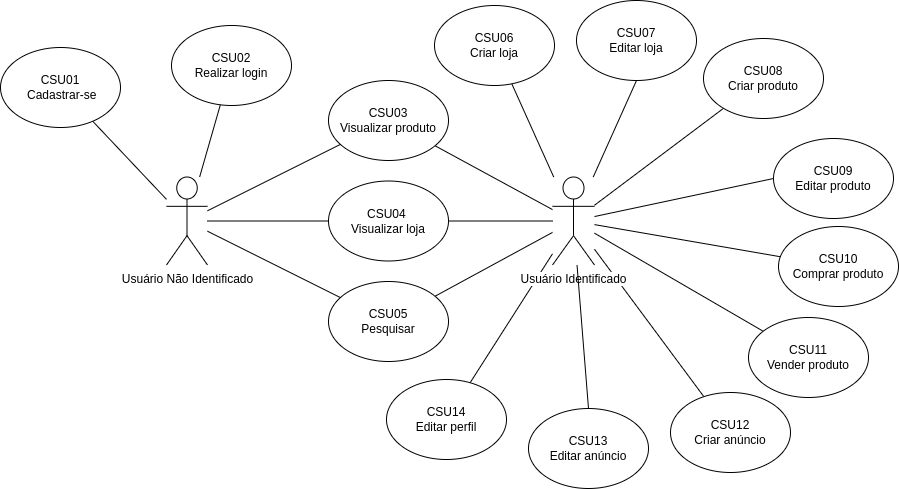

The diagram above was exported from draw.io. Its source (the exported page's mxGraphModel, read from the mxfile embedded in the PNG):
<mxGraphModel dx="1680" dy="876" grid="0" gridSize="10" guides="1" tooltips="1" connect="1" arrows="1" fold="1" page="0" pageScale="1" pageWidth="827" pageHeight="1169" math="0" shadow="0">
  <root>
    <mxCell id="0" />
    <mxCell id="1" parent="0" />
    <mxCell id="qBke60wGUgsasEg0JJL--17" style="edgeStyle=none;curved=1;rounded=0;orthogonalLoop=1;jettySize=auto;html=1;fontSize=12;startSize=8;endSize=8;endArrow=none;startFill=0;" edge="1" parent="1" source="qBke60wGUgsasEg0JJL--11" target="qBke60wGUgsasEg0JJL--1">
      <mxGeometry relative="1" as="geometry">
        <mxPoint x="-1" y="102" as="targetPoint" />
      </mxGeometry>
    </mxCell>
    <mxCell id="qBke60wGUgsasEg0JJL--38" style="edgeStyle=none;curved=1;rounded=0;orthogonalLoop=1;jettySize=auto;html=1;fontSize=12;startSize=8;endSize=8;endArrow=none;startFill=0;" edge="1" parent="1" source="qBke60wGUgsasEg0JJL--36" target="qBke60wGUgsasEg0JJL--1">
      <mxGeometry relative="1" as="geometry" />
    </mxCell>
    <mxCell id="qBke60wGUgsasEg0JJL--12" style="edgeStyle=none;curved=1;rounded=0;orthogonalLoop=1;jettySize=auto;html=1;fontSize=12;startSize=8;endSize=8;endArrow=none;startFill=0;" edge="1" parent="1" source="qBke60wGUgsasEg0JJL--1" target="qBke60wGUgsasEg0JJL--2">
      <mxGeometry relative="1" as="geometry">
        <mxPoint x="-2" y="99" as="sourcePoint" />
      </mxGeometry>
    </mxCell>
    <mxCell id="qBke60wGUgsasEg0JJL--1" value="Usuário Identific&lt;span style=&quot;color: light-dark(rgb(0, 0, 0), rgb(255, 255, 255));&quot;&gt;ado&lt;/span&gt;" style="shape=umlActor;verticalLabelPosition=bottom;verticalAlign=top;html=1;outlineConnect=0;labelBackgroundColor=default;" vertex="1" parent="1">
      <mxGeometry x="-46" y="62.5" width="42" height="88" as="geometry" />
    </mxCell>
    <mxCell id="qBke60wGUgsasEg0JJL--2" value="CSU06&lt;div&gt;Criar loja&lt;/div&gt;" style="ellipse;whiteSpace=wrap;html=1;" vertex="1" parent="1">
      <mxGeometry x="-164" y="-109" width="120" height="80" as="geometry" />
    </mxCell>
    <mxCell id="qBke60wGUgsasEg0JJL--13" style="edgeStyle=none;curved=1;rounded=0;orthogonalLoop=1;jettySize=auto;html=1;fontSize=12;startSize=8;endSize=8;endArrow=none;startFill=0;" edge="1" parent="1" source="qBke60wGUgsasEg0JJL--3" target="qBke60wGUgsasEg0JJL--7">
      <mxGeometry relative="1" as="geometry">
        <mxPoint x="-329" y="106.5" as="sourcePoint" />
        <mxPoint x="-384" y="110" as="targetPoint" />
      </mxGeometry>
    </mxCell>
    <mxCell id="qBke60wGUgsasEg0JJL--22" style="edgeStyle=none;curved=1;rounded=0;orthogonalLoop=1;jettySize=auto;html=1;fontSize=12;startSize=8;endSize=8;endArrow=none;startFill=0;" edge="1" parent="1" source="qBke60wGUgsasEg0JJL--3" target="qBke60wGUgsasEg0JJL--1">
      <mxGeometry relative="1" as="geometry">
        <mxPoint x="-47" y="105" as="targetPoint" />
      </mxGeometry>
    </mxCell>
    <mxCell id="qBke60wGUgsasEg0JJL--3" value="CSU03&lt;div&gt;Visualizar produto&lt;/div&gt;" style="ellipse;whiteSpace=wrap;html=1;" vertex="1" parent="1">
      <mxGeometry x="-270" y="-34" width="120" height="80" as="geometry" />
    </mxCell>
    <mxCell id="qBke60wGUgsasEg0JJL--15" style="edgeStyle=none;curved=1;rounded=0;orthogonalLoop=1;jettySize=auto;html=1;fontSize=12;startSize=8;endSize=8;endArrow=none;startFill=0;" edge="1" parent="1" source="qBke60wGUgsasEg0JJL--4" target="qBke60wGUgsasEg0JJL--7">
      <mxGeometry relative="1" as="geometry">
        <mxPoint x="-387" y="111" as="targetPoint" />
      </mxGeometry>
    </mxCell>
    <mxCell id="qBke60wGUgsasEg0JJL--4" value="CSU01&lt;div&gt;&amp;nbsp;Cadastrar-se&lt;/div&gt;" style="ellipse;whiteSpace=wrap;html=1;" vertex="1" parent="1">
      <mxGeometry x="-598" y="-67" width="120" height="80" as="geometry" />
    </mxCell>
    <mxCell id="qBke60wGUgsasEg0JJL--7" value="Usuário Não Identificado" style="shape=umlActor;verticalLabelPosition=bottom;verticalAlign=top;html=1;outlineConnect=0;" vertex="1" parent="1">
      <mxGeometry x="-432" y="62.5" width="41" height="88" as="geometry" />
    </mxCell>
    <mxCell id="qBke60wGUgsasEg0JJL--16" style="edgeStyle=none;curved=1;rounded=0;orthogonalLoop=1;jettySize=auto;html=1;fontSize=12;startSize=8;endSize=8;endArrow=none;startFill=0;" edge="1" parent="1" source="qBke60wGUgsasEg0JJL--10" target="qBke60wGUgsasEg0JJL--1">
      <mxGeometry relative="1" as="geometry">
        <mxPoint y="100" as="targetPoint" />
      </mxGeometry>
    </mxCell>
    <mxCell id="qBke60wGUgsasEg0JJL--10" value="CSU08&lt;div&gt;Criar produto&lt;/div&gt;" style="ellipse;whiteSpace=wrap;html=1;" vertex="1" parent="1">
      <mxGeometry x="105" y="-76" width="120" height="80" as="geometry" />
    </mxCell>
    <mxCell id="qBke60wGUgsasEg0JJL--11" value="CSU12&lt;div&gt;Criar anúncio&lt;/div&gt;" style="ellipse;whiteSpace=wrap;html=1;" vertex="1" parent="1">
      <mxGeometry x="72" y="278" width="120" height="80" as="geometry" />
    </mxCell>
    <mxCell id="qBke60wGUgsasEg0JJL--20" style="edgeStyle=none;curved=1;rounded=0;orthogonalLoop=1;jettySize=auto;html=1;fontSize=12;startSize=8;endSize=8;endArrow=none;startFill=0;" edge="1" parent="1" source="qBke60wGUgsasEg0JJL--18" target="qBke60wGUgsasEg0JJL--1">
      <mxGeometry relative="1" as="geometry">
        <mxPoint x="-3" y="101" as="targetPoint" />
      </mxGeometry>
    </mxCell>
    <mxCell id="qBke60wGUgsasEg0JJL--18" value="CSU10&lt;div&gt;&lt;div&gt;Comprar produto&lt;/div&gt;&lt;/div&gt;" style="ellipse;whiteSpace=wrap;html=1;" vertex="1" parent="1">
      <mxGeometry x="180" y="112" width="120" height="80" as="geometry" />
    </mxCell>
    <mxCell id="qBke60wGUgsasEg0JJL--19" value="CSU11&lt;div&gt;Vender produto&lt;/div&gt;" style="ellipse;whiteSpace=wrap;html=1;" vertex="1" parent="1">
      <mxGeometry x="150" y="203" width="120" height="80" as="geometry" />
    </mxCell>
    <mxCell id="qBke60wGUgsasEg0JJL--21" style="edgeStyle=none;curved=1;rounded=0;orthogonalLoop=1;jettySize=auto;html=1;fontSize=12;startSize=8;endSize=8;endArrow=none;startFill=0;" edge="1" parent="1" source="qBke60wGUgsasEg0JJL--19" target="qBke60wGUgsasEg0JJL--1">
      <mxGeometry relative="1" as="geometry">
        <mxPoint x="-3" y="103" as="targetPoint" />
      </mxGeometry>
    </mxCell>
    <mxCell id="qBke60wGUgsasEg0JJL--24" style="edgeStyle=none;curved=1;rounded=0;orthogonalLoop=1;jettySize=auto;html=1;exitX=1;exitY=0.5;exitDx=0;exitDy=0;fontSize=12;startSize=8;endSize=8;endArrow=none;startFill=0;" edge="1" parent="1" source="qBke60wGUgsasEg0JJL--23" target="qBke60wGUgsasEg0JJL--1">
      <mxGeometry relative="1" as="geometry" />
    </mxCell>
    <mxCell id="qBke60wGUgsasEg0JJL--25" style="edgeStyle=none;curved=1;rounded=0;orthogonalLoop=1;jettySize=auto;html=1;exitX=0;exitY=0.5;exitDx=0;exitDy=0;fontSize=12;startSize=8;endSize=8;endArrow=none;startFill=0;" edge="1" parent="1" source="qBke60wGUgsasEg0JJL--23" target="qBke60wGUgsasEg0JJL--7">
      <mxGeometry relative="1" as="geometry" />
    </mxCell>
    <mxCell id="qBke60wGUgsasEg0JJL--23" value="CSU04&amp;nbsp;&lt;div&gt;Visualizar loja&lt;/div&gt;" style="ellipse;whiteSpace=wrap;html=1;" vertex="1" parent="1">
      <mxGeometry x="-270" y="66.5" width="120" height="80" as="geometry" />
    </mxCell>
    <mxCell id="qBke60wGUgsasEg0JJL--26" value="CSU02&lt;div&gt;Realizar login&lt;/div&gt;" style="ellipse;whiteSpace=wrap;html=1;" vertex="1" parent="1">
      <mxGeometry x="-427" y="-89" width="120" height="80" as="geometry" />
    </mxCell>
    <mxCell id="qBke60wGUgsasEg0JJL--28" style="edgeStyle=none;curved=1;rounded=0;orthogonalLoop=1;jettySize=auto;html=1;fontSize=12;startSize=8;endSize=8;endArrow=none;startFill=0;" edge="1" parent="1" source="qBke60wGUgsasEg0JJL--7" target="qBke60wGUgsasEg0JJL--26">
      <mxGeometry relative="1" as="geometry">
        <mxPoint x="-412" y="79" as="sourcePoint" />
      </mxGeometry>
    </mxCell>
    <mxCell id="qBke60wGUgsasEg0JJL--30" style="edgeStyle=none;curved=1;rounded=0;orthogonalLoop=1;jettySize=auto;html=1;fontSize=12;startSize=8;endSize=8;endArrow=none;startFill=0;" edge="1" parent="1" source="qBke60wGUgsasEg0JJL--29" target="qBke60wGUgsasEg0JJL--7">
      <mxGeometry relative="1" as="geometry" />
    </mxCell>
    <mxCell id="qBke60wGUgsasEg0JJL--31" style="edgeStyle=none;curved=1;rounded=0;orthogonalLoop=1;jettySize=auto;html=1;fontSize=12;startSize=8;endSize=8;endArrow=none;startFill=0;" edge="1" parent="1" source="qBke60wGUgsasEg0JJL--29" target="qBke60wGUgsasEg0JJL--1">
      <mxGeometry relative="1" as="geometry" />
    </mxCell>
    <mxCell id="qBke60wGUgsasEg0JJL--29" value="CSU05&lt;div&gt;Pesquisar&lt;/div&gt;" style="ellipse;whiteSpace=wrap;html=1;" vertex="1" parent="1">
      <mxGeometry x="-270" y="167" width="120" height="80" as="geometry" />
    </mxCell>
    <mxCell id="qBke60wGUgsasEg0JJL--34" style="edgeStyle=none;curved=1;rounded=0;orthogonalLoop=1;jettySize=auto;html=1;exitX=0.5;exitY=1;exitDx=0;exitDy=0;fontSize=12;startSize=8;endSize=8;endArrow=none;startFill=0;" edge="1" parent="1" source="qBke60wGUgsasEg0JJL--32" target="qBke60wGUgsasEg0JJL--1">
      <mxGeometry relative="1" as="geometry" />
    </mxCell>
    <mxCell id="qBke60wGUgsasEg0JJL--32" value="CSU07&lt;div&gt;Editar loja&lt;/div&gt;" style="ellipse;whiteSpace=wrap;html=1;" vertex="1" parent="1">
      <mxGeometry x="-22" y="-114" width="120" height="80" as="geometry" />
    </mxCell>
    <mxCell id="qBke60wGUgsasEg0JJL--35" style="edgeStyle=none;curved=1;rounded=0;orthogonalLoop=1;jettySize=auto;html=1;exitX=0;exitY=0.5;exitDx=0;exitDy=0;fontSize=12;startSize=8;endSize=8;endArrow=none;startFill=0;" edge="1" parent="1" source="qBke60wGUgsasEg0JJL--33" target="qBke60wGUgsasEg0JJL--1">
      <mxGeometry relative="1" as="geometry" />
    </mxCell>
    <mxCell id="qBke60wGUgsasEg0JJL--33" value="CSU09&lt;div&gt;Editar produto&lt;/div&gt;" style="ellipse;whiteSpace=wrap;html=1;" vertex="1" parent="1">
      <mxGeometry x="175" y="24" width="120" height="80" as="geometry" />
    </mxCell>
    <mxCell id="qBke60wGUgsasEg0JJL--36" value="CSU14&lt;div&gt;Editar perfil&lt;/div&gt;" style="ellipse;whiteSpace=wrap;html=1;" vertex="1" parent="1">
      <mxGeometry x="-212" y="265" width="120" height="80" as="geometry" />
    </mxCell>
    <mxCell id="qBke60wGUgsasEg0JJL--40" style="edgeStyle=none;curved=1;rounded=0;orthogonalLoop=1;jettySize=auto;html=1;exitX=0.5;exitY=0;exitDx=0;exitDy=0;fontSize=12;startSize=8;endSize=8;endArrow=none;startFill=0;" edge="1" parent="1" source="qBke60wGUgsasEg0JJL--39" target="qBke60wGUgsasEg0JJL--1">
      <mxGeometry relative="1" as="geometry" />
    </mxCell>
    <mxCell id="qBke60wGUgsasEg0JJL--39" value="CSU13&lt;div&gt;Editar anúncio&lt;/div&gt;" style="ellipse;whiteSpace=wrap;html=1;" vertex="1" parent="1">
      <mxGeometry x="-70" y="294" width="120" height="80" as="geometry" />
    </mxCell>
  </root>
</mxGraphModel>